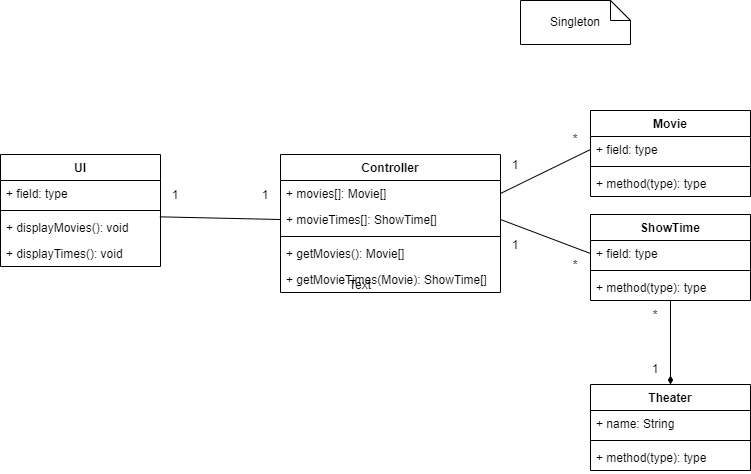

The diagram above was exported from draw.io. Its source (the exported page's mxGraphModel, read from the mxfile embedded in the PNG):
<mxGraphModel dx="716" dy="724" grid="1" gridSize="10" guides="1" tooltips="1" connect="1" arrows="1" fold="1" page="1" pageScale="1" pageWidth="850" pageHeight="1100" math="0" shadow="0">
  <root>
    <mxCell id="0" />
    <mxCell id="1" parent="0" />
    <mxCell id="GsmXdlGjP9EwQKq1_DZw-1" value="UI" style="swimlane;fontStyle=1;align=center;verticalAlign=top;childLayout=stackLayout;horizontal=1;startSize=26;horizontalStack=0;resizeParent=1;resizeParentMax=0;resizeLast=0;collapsible=1;marginBottom=0;" parent="1" vertex="1">
      <mxGeometry x="10" y="244" width="160" height="112" as="geometry" />
    </mxCell>
    <mxCell id="GsmXdlGjP9EwQKq1_DZw-2" value="+ field: type" style="text;strokeColor=none;fillColor=none;align=left;verticalAlign=top;spacingLeft=4;spacingRight=4;overflow=hidden;rotatable=0;points=[[0,0.5],[1,0.5]];portConstraint=eastwest;" parent="GsmXdlGjP9EwQKq1_DZw-1" vertex="1">
      <mxGeometry y="26" width="160" height="26" as="geometry" />
    </mxCell>
    <mxCell id="GsmXdlGjP9EwQKq1_DZw-3" value="" style="line;strokeWidth=1;fillColor=none;align=left;verticalAlign=middle;spacingTop=-1;spacingLeft=3;spacingRight=3;rotatable=0;labelPosition=right;points=[];portConstraint=eastwest;" parent="GsmXdlGjP9EwQKq1_DZw-1" vertex="1">
      <mxGeometry y="52" width="160" height="8" as="geometry" />
    </mxCell>
    <mxCell id="GsmXdlGjP9EwQKq1_DZw-4" value="+ displayMovies(): void" style="text;strokeColor=none;fillColor=none;align=left;verticalAlign=top;spacingLeft=4;spacingRight=4;overflow=hidden;rotatable=0;points=[[0,0.5],[1,0.5]];portConstraint=eastwest;" parent="GsmXdlGjP9EwQKq1_DZw-1" vertex="1">
      <mxGeometry y="60" width="160" height="26" as="geometry" />
    </mxCell>
    <mxCell id="GsmXdlGjP9EwQKq1_DZw-23" value="+ displayTimes(): void" style="text;strokeColor=none;fillColor=none;align=left;verticalAlign=top;spacingLeft=4;spacingRight=4;overflow=hidden;rotatable=0;points=[[0,0.5],[1,0.5]];portConstraint=eastwest;" parent="GsmXdlGjP9EwQKq1_DZw-1" vertex="1">
      <mxGeometry y="86" width="160" height="26" as="geometry" />
    </mxCell>
    <mxCell id="GsmXdlGjP9EwQKq1_DZw-5" value="Controller" style="swimlane;fontStyle=1;align=center;verticalAlign=top;childLayout=stackLayout;horizontal=1;startSize=26;horizontalStack=0;resizeParent=1;resizeParentMax=0;resizeLast=0;collapsible=1;marginBottom=0;" parent="1" vertex="1">
      <mxGeometry x="290" y="244" width="220" height="138" as="geometry" />
    </mxCell>
    <mxCell id="GsmXdlGjP9EwQKq1_DZw-6" value="+ movies[]: Movie[]" style="text;strokeColor=none;fillColor=none;align=left;verticalAlign=top;spacingLeft=4;spacingRight=4;overflow=hidden;rotatable=0;points=[[0,0.5],[1,0.5]];portConstraint=eastwest;" parent="GsmXdlGjP9EwQKq1_DZw-5" vertex="1">
      <mxGeometry y="26" width="220" height="26" as="geometry" />
    </mxCell>
    <mxCell id="GsmXdlGjP9EwQKq1_DZw-22" value="+ movieTimes[]: ShowTime[]" style="text;strokeColor=none;fillColor=none;align=left;verticalAlign=top;spacingLeft=4;spacingRight=4;overflow=hidden;rotatable=0;points=[[0,0.5],[1,0.5]];portConstraint=eastwest;" parent="GsmXdlGjP9EwQKq1_DZw-5" vertex="1">
      <mxGeometry y="52" width="220" height="26" as="geometry" />
    </mxCell>
    <mxCell id="GsmXdlGjP9EwQKq1_DZw-7" value="" style="line;strokeWidth=1;fillColor=none;align=left;verticalAlign=middle;spacingTop=-1;spacingLeft=3;spacingRight=3;rotatable=0;labelPosition=right;points=[];portConstraint=eastwest;" parent="GsmXdlGjP9EwQKq1_DZw-5" vertex="1">
      <mxGeometry y="78" width="220" height="8" as="geometry" />
    </mxCell>
    <mxCell id="GsmXdlGjP9EwQKq1_DZw-8" value="+ getMovies(): Movie[]" style="text;strokeColor=none;fillColor=none;align=left;verticalAlign=top;spacingLeft=4;spacingRight=4;overflow=hidden;rotatable=0;points=[[0,0.5],[1,0.5]];portConstraint=eastwest;" parent="GsmXdlGjP9EwQKq1_DZw-5" vertex="1">
      <mxGeometry y="86" width="220" height="26" as="geometry" />
    </mxCell>
    <mxCell id="GsmXdlGjP9EwQKq1_DZw-17" value="+ getMovieTimes(Movie): ShowTime[] " style="text;strokeColor=none;fillColor=none;align=left;verticalAlign=top;spacingLeft=4;spacingRight=4;overflow=hidden;rotatable=0;points=[[0,0.5],[1,0.5]];portConstraint=eastwest;" parent="GsmXdlGjP9EwQKq1_DZw-5" vertex="1">
      <mxGeometry y="112" width="220" height="26" as="geometry" />
    </mxCell>
    <mxCell id="GsmXdlGjP9EwQKq1_DZw-9" value="Movie" style="swimlane;fontStyle=1;align=center;verticalAlign=top;childLayout=stackLayout;horizontal=1;startSize=26;horizontalStack=0;resizeParent=1;resizeParentMax=0;resizeLast=0;collapsible=1;marginBottom=0;" parent="1" vertex="1">
      <mxGeometry x="600" y="200" width="160" height="86" as="geometry" />
    </mxCell>
    <mxCell id="GsmXdlGjP9EwQKq1_DZw-10" value="+ field: type" style="text;strokeColor=none;fillColor=none;align=left;verticalAlign=top;spacingLeft=4;spacingRight=4;overflow=hidden;rotatable=0;points=[[0,0.5],[1,0.5]];portConstraint=eastwest;" parent="GsmXdlGjP9EwQKq1_DZw-9" vertex="1">
      <mxGeometry y="26" width="160" height="26" as="geometry" />
    </mxCell>
    <mxCell id="GsmXdlGjP9EwQKq1_DZw-11" value="" style="line;strokeWidth=1;fillColor=none;align=left;verticalAlign=middle;spacingTop=-1;spacingLeft=3;spacingRight=3;rotatable=0;labelPosition=right;points=[];portConstraint=eastwest;" parent="GsmXdlGjP9EwQKq1_DZw-9" vertex="1">
      <mxGeometry y="52" width="160" height="8" as="geometry" />
    </mxCell>
    <mxCell id="GsmXdlGjP9EwQKq1_DZw-12" value="+ method(type): type" style="text;strokeColor=none;fillColor=none;align=left;verticalAlign=top;spacingLeft=4;spacingRight=4;overflow=hidden;rotatable=0;points=[[0,0.5],[1,0.5]];portConstraint=eastwest;" parent="GsmXdlGjP9EwQKq1_DZw-9" vertex="1">
      <mxGeometry y="60" width="160" height="26" as="geometry" />
    </mxCell>
    <mxCell id="GsmXdlGjP9EwQKq1_DZw-13" value="ShowTime" style="swimlane;fontStyle=1;align=center;verticalAlign=top;childLayout=stackLayout;horizontal=1;startSize=26;horizontalStack=0;resizeParent=1;resizeParentMax=0;resizeLast=0;collapsible=1;marginBottom=0;" parent="1" vertex="1">
      <mxGeometry x="600" y="304" width="160" height="86" as="geometry" />
    </mxCell>
    <mxCell id="GsmXdlGjP9EwQKq1_DZw-14" value="+ field: type" style="text;strokeColor=none;fillColor=none;align=left;verticalAlign=top;spacingLeft=4;spacingRight=4;overflow=hidden;rotatable=0;points=[[0,0.5],[1,0.5]];portConstraint=eastwest;" parent="GsmXdlGjP9EwQKq1_DZw-13" vertex="1">
      <mxGeometry y="26" width="160" height="26" as="geometry" />
    </mxCell>
    <mxCell id="GsmXdlGjP9EwQKq1_DZw-15" value="" style="line;strokeWidth=1;fillColor=none;align=left;verticalAlign=middle;spacingTop=-1;spacingLeft=3;spacingRight=3;rotatable=0;labelPosition=right;points=[];portConstraint=eastwest;" parent="GsmXdlGjP9EwQKq1_DZw-13" vertex="1">
      <mxGeometry y="52" width="160" height="8" as="geometry" />
    </mxCell>
    <mxCell id="GsmXdlGjP9EwQKq1_DZw-16" value="+ method(type): type" style="text;strokeColor=none;fillColor=none;align=left;verticalAlign=top;spacingLeft=4;spacingRight=4;overflow=hidden;rotatable=0;points=[[0,0.5],[1,0.5]];portConstraint=eastwest;" parent="GsmXdlGjP9EwQKq1_DZw-13" vertex="1">
      <mxGeometry y="60" width="160" height="26" as="geometry" />
    </mxCell>
    <mxCell id="GsmXdlGjP9EwQKq1_DZw-24" value="" style="endArrow=none;html=1;rounded=0;exitX=0.996;exitY=0.09;exitDx=0;exitDy=0;exitPerimeter=0;entryX=0;entryY=0.5;entryDx=0;entryDy=0;" parent="1" source="GsmXdlGjP9EwQKq1_DZw-4" target="GsmXdlGjP9EwQKq1_DZw-22" edge="1">
      <mxGeometry width="50" height="50" relative="1" as="geometry">
        <mxPoint x="380" y="400" as="sourcePoint" />
        <mxPoint x="430" y="350" as="targetPoint" />
      </mxGeometry>
    </mxCell>
    <mxCell id="GsmXdlGjP9EwQKq1_DZw-25" value="" style="endArrow=none;html=1;rounded=0;entryX=1;entryY=0.5;entryDx=0;entryDy=0;exitX=0;exitY=0.5;exitDx=0;exitDy=0;" parent="1" source="GsmXdlGjP9EwQKq1_DZw-10" target="GsmXdlGjP9EwQKq1_DZw-6" edge="1">
      <mxGeometry width="50" height="50" relative="1" as="geometry">
        <mxPoint x="530" y="300" as="sourcePoint" />
        <mxPoint x="450" y="320" as="targetPoint" />
      </mxGeometry>
    </mxCell>
    <mxCell id="GsmXdlGjP9EwQKq1_DZw-26" value="" style="endArrow=none;html=1;rounded=0;entryX=0;entryY=0.5;entryDx=0;entryDy=0;exitX=1;exitY=0.5;exitDx=0;exitDy=0;" parent="1" source="GsmXdlGjP9EwQKq1_DZw-22" target="GsmXdlGjP9EwQKq1_DZw-14" edge="1">
      <mxGeometry width="50" height="50" relative="1" as="geometry">
        <mxPoint x="400" y="370" as="sourcePoint" />
        <mxPoint x="450" y="320" as="targetPoint" />
      </mxGeometry>
    </mxCell>
    <mxCell id="GsmXdlGjP9EwQKq1_DZw-33" style="edgeStyle=orthogonalEdgeStyle;rounded=0;orthogonalLoop=1;jettySize=auto;html=1;exitX=0.5;exitY=0;exitDx=0;exitDy=0;entryX=0.5;entryY=0.987;entryDx=0;entryDy=0;entryPerimeter=0;endArrow=none;endFill=0;startArrow=diamondThin;startFill=1;" parent="1" source="GsmXdlGjP9EwQKq1_DZw-28" target="GsmXdlGjP9EwQKq1_DZw-16" edge="1">
      <mxGeometry relative="1" as="geometry" />
    </mxCell>
    <mxCell id="GsmXdlGjP9EwQKq1_DZw-28" value="Theater" style="swimlane;fontStyle=1;align=center;verticalAlign=top;childLayout=stackLayout;horizontal=1;startSize=26;horizontalStack=0;resizeParent=1;resizeParentMax=0;resizeLast=0;collapsible=1;marginBottom=0;" parent="1" vertex="1">
      <mxGeometry x="600" y="474" width="160" height="86" as="geometry" />
    </mxCell>
    <mxCell id="GsmXdlGjP9EwQKq1_DZw-29" value="+ name: String" style="text;strokeColor=none;fillColor=none;align=left;verticalAlign=top;spacingLeft=4;spacingRight=4;overflow=hidden;rotatable=0;points=[[0,0.5],[1,0.5]];portConstraint=eastwest;" parent="GsmXdlGjP9EwQKq1_DZw-28" vertex="1">
      <mxGeometry y="26" width="160" height="26" as="geometry" />
    </mxCell>
    <mxCell id="GsmXdlGjP9EwQKq1_DZw-30" value="" style="line;strokeWidth=1;fillColor=none;align=left;verticalAlign=middle;spacingTop=-1;spacingLeft=3;spacingRight=3;rotatable=0;labelPosition=right;points=[];portConstraint=eastwest;" parent="GsmXdlGjP9EwQKq1_DZw-28" vertex="1">
      <mxGeometry y="52" width="160" height="8" as="geometry" />
    </mxCell>
    <mxCell id="GsmXdlGjP9EwQKq1_DZw-31" value="+ method(type): type" style="text;strokeColor=none;fillColor=none;align=left;verticalAlign=top;spacingLeft=4;spacingRight=4;overflow=hidden;rotatable=0;points=[[0,0.5],[1,0.5]];portConstraint=eastwest;" parent="GsmXdlGjP9EwQKq1_DZw-28" vertex="1">
      <mxGeometry y="60" width="160" height="26" as="geometry" />
    </mxCell>
    <mxCell id="GsmXdlGjP9EwQKq1_DZw-34" value="Singleton" style="shape=note;size=20;whiteSpace=wrap;html=1;" parent="1" vertex="1">
      <mxGeometry x="530" y="90" width="110" height="44" as="geometry" />
    </mxCell>
    <mxCell id="V4748JtzMKaiMCHWGPis-1" value="Text" style="text;html=1;strokeColor=none;fillColor=none;align=center;verticalAlign=middle;whiteSpace=wrap;rounded=0;" parent="1" vertex="1">
      <mxGeometry x="340" y="360" width="60" height="30" as="geometry" />
    </mxCell>
    <mxCell id="V4748JtzMKaiMCHWGPis-2" value="1" style="text;html=1;strokeColor=none;fillColor=none;align=center;verticalAlign=middle;whiteSpace=wrap;rounded=0;" parent="1" vertex="1">
      <mxGeometry x="170" y="270" width="30" height="30" as="geometry" />
    </mxCell>
    <mxCell id="V4748JtzMKaiMCHWGPis-3" value="1" style="text;html=1;strokeColor=none;fillColor=none;align=center;verticalAlign=middle;whiteSpace=wrap;rounded=0;" parent="1" vertex="1">
      <mxGeometry x="260" y="270" width="30" height="30" as="geometry" />
    </mxCell>
    <mxCell id="V4748JtzMKaiMCHWGPis-4" value="1" style="text;html=1;strokeColor=none;fillColor=none;align=center;verticalAlign=middle;whiteSpace=wrap;rounded=0;" parent="1" vertex="1">
      <mxGeometry x="510" y="320" width="30" height="30" as="geometry" />
    </mxCell>
    <mxCell id="V4748JtzMKaiMCHWGPis-5" value="1" style="text;html=1;strokeColor=none;fillColor=none;align=center;verticalAlign=middle;whiteSpace=wrap;rounded=0;" parent="1" vertex="1">
      <mxGeometry x="510" y="240" width="30" height="30" as="geometry" />
    </mxCell>
    <mxCell id="V4748JtzMKaiMCHWGPis-6" value="*" style="text;html=1;strokeColor=none;fillColor=none;align=center;verticalAlign=middle;whiteSpace=wrap;rounded=0;" parent="1" vertex="1">
      <mxGeometry x="570" y="340" width="30" height="30" as="geometry" />
    </mxCell>
    <mxCell id="V4748JtzMKaiMCHWGPis-7" value="*" style="text;html=1;strokeColor=none;fillColor=none;align=center;verticalAlign=middle;whiteSpace=wrap;rounded=0;" parent="1" vertex="1">
      <mxGeometry x="570" y="214" width="30" height="30" as="geometry" />
    </mxCell>
    <mxCell id="V4748JtzMKaiMCHWGPis-8" value="*" style="text;html=1;strokeColor=none;fillColor=none;align=center;verticalAlign=middle;whiteSpace=wrap;rounded=0;" parent="1" vertex="1">
      <mxGeometry x="650" y="390" width="30" height="30" as="geometry" />
    </mxCell>
    <mxCell id="V4748JtzMKaiMCHWGPis-9" value="1" style="text;html=1;strokeColor=none;fillColor=none;align=center;verticalAlign=middle;whiteSpace=wrap;rounded=0;" parent="1" vertex="1">
      <mxGeometry x="650" y="444" width="30" height="30" as="geometry" />
    </mxCell>
  </root>
</mxGraphModel>